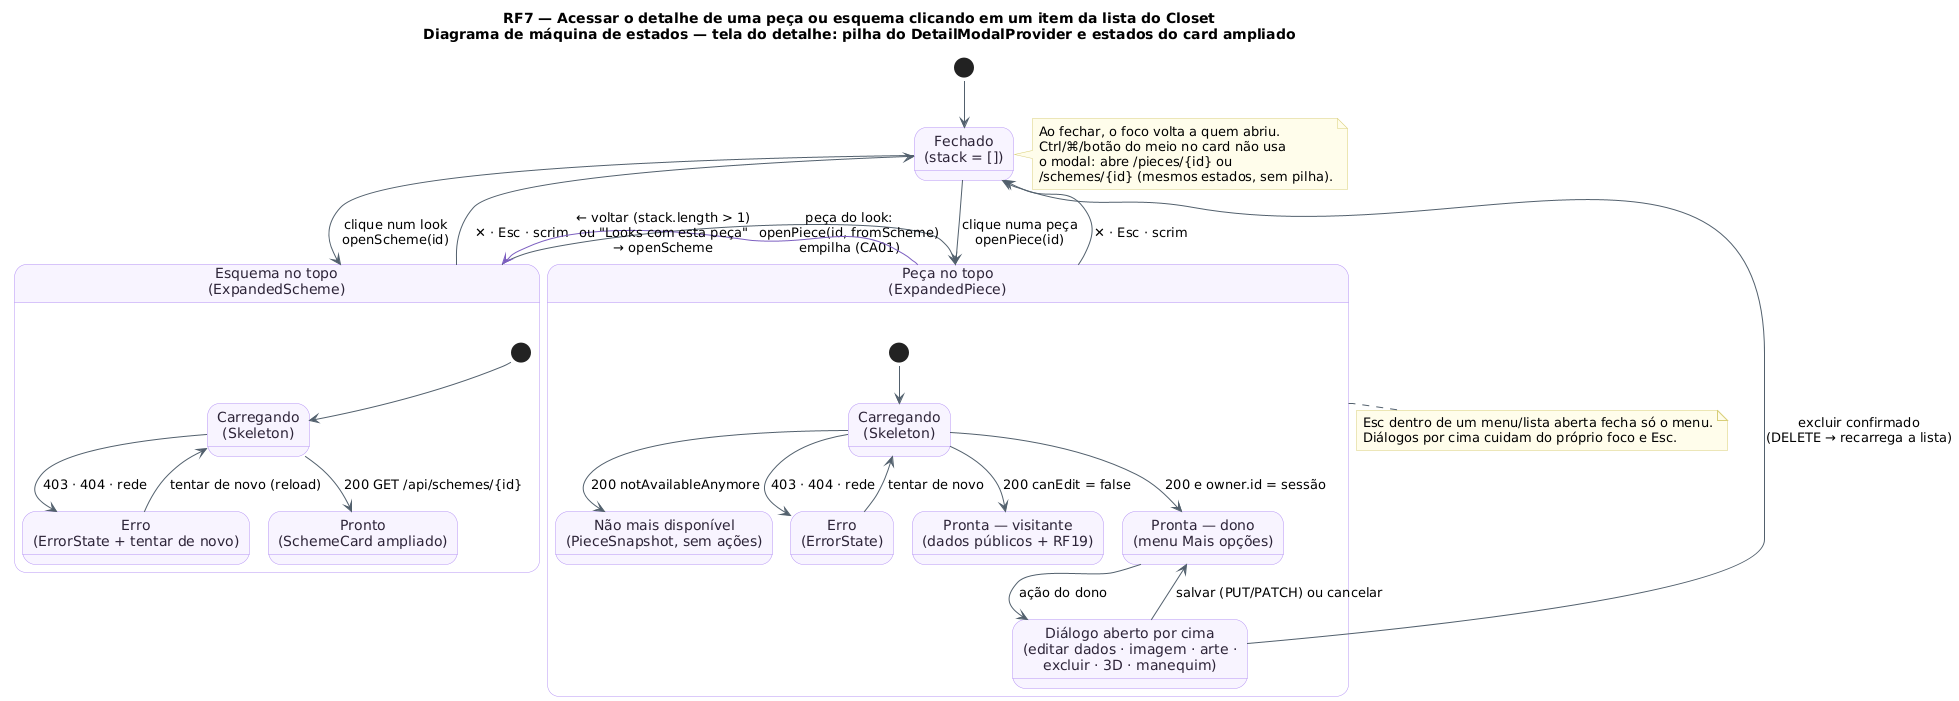

The diagram above was rendered by PlantUML. Its source (embedded in the PNG):
@startuml RF7_MaquinaDeEstados_Modal
!pragma layout smetana
!pragma layout smetana
title RF7 — Acessar o detalhe de uma peça ou esquema clicando em um item da lista do Closet\nDiagrama de máquina de estados — tela do detalhe: pilha do DetailModalProvider e estados do card ampliado
skinparam backgroundColor #FFFFFF
skinparam state {
  BackgroundColor #F8F4FF
  BorderColor #B695F5
  FontColor #2D2438
  ArrowColor #52606D
}
skinparam note {
  BackgroundColor #FFFDEB
  BorderColor #D8CE78
}

state "Fechado\n(stack = [])" as Fechado
state "Esquema no topo\n(ExpandedScheme)" as Esq {
  state "Carregando\n(Skeleton)" as ECarr
  state "Erro\n(ErrorState + tentar de novo)" as EErro
  state "Pronto\n(SchemeCard ampliado)" as EPronto
  [*] --> ECarr
  ECarr --> EPronto : 200 GET /api/schemes/{id}
  ECarr --> EErro : 403 · 404 · rede
  EErro --> ECarr : tentar de novo (reload)
}
state "Peça no topo\n(ExpandedPiece)" as Peca {
  state "Carregando\n(Skeleton)" as PCarr
  state "Erro\n(ErrorState)" as PErro
  state "Não mais disponível\n(PieceSnapshot, sem ações)" as PSnap
  state "Pronta — visitante\n(dados públicos + RF19)" as PVis
  state "Pronta — dono\n(menu Mais opções)" as PDono
  state "Diálogo aberto por cima\n(editar dados · imagem · arte ·\nexcluir · 3D · manequim)" as PDlg
  [*] --> PCarr
  PCarr --> PSnap : 200 notAvailableAnymore
  PCarr --> PVis : 200 canEdit = false
  PCarr --> PDono : 200 e owner.id = sessão
  PCarr --> PErro : 403 · 404 · rede
  PErro --> PCarr : tentar de novo
  PDono --> PDlg : ação do dono
  PDlg --> PDono : salvar (PUT/PATCH) ou cancelar
  PDlg --> Fechado : excluir confirmado\n(DELETE → recarrega a lista)
}

[*] --> Fechado
Fechado -down-> Esq : clique num look\nopenScheme(id)
Fechado -down-> Peca : clique numa peça\nopenPiece(id)
Esq -right-> Peca : peça do look:\nopenPiece(id, fromScheme)\nempilha (CA01)
Esq -up-> Fechado : ✕ · Esc · scrim
Peca -up-> Fechado : ✕ · Esc · scrim
Peca -[#7C5FC0]-> Esq : ← voltar (stack.length > 1)\nou "Looks com esta peça"\n→ openScheme

note right of Fechado
  Ao fechar, o foco volta a quem abriu.
  Ctrl/⌘/botão do meio no card não usa
  o modal: abre /pieces/{id} ou
  /schemes/{id} (mesmos estados, sem pilha).
end note
note bottom of Peca
  Esc dentro de um menu/lista aberta fecha só o menu.
  Diálogos por cima cuidam do próprio foco e Esc.
end note
@enduml